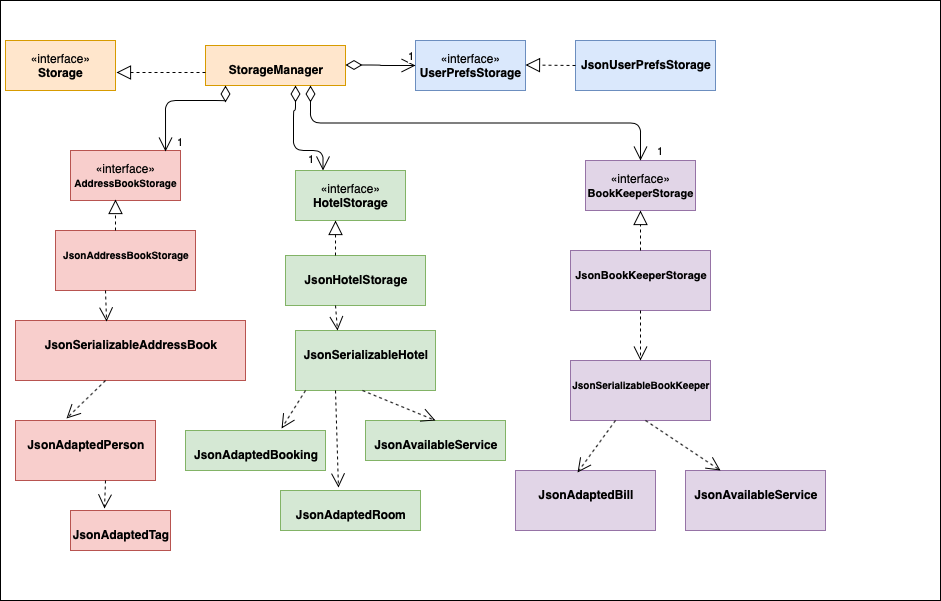

The diagram above was exported from draw.io. Its source (the exported page's mxGraphModel, read from the mxfile embedded in the PNG):
<mxGraphModel dx="946" dy="662" grid="1" gridSize="10" guides="1" tooltips="1" connect="1" arrows="1" fold="1" page="1" pageScale="1" pageWidth="827" pageHeight="1169" math="0" shadow="0">
  <root>
    <mxCell id="0" />
    <mxCell id="1" parent="0" />
    <mxCell id="TBP1hS9A4s38qb_WOKIz-40" value="" style="rounded=0;whiteSpace=wrap;html=1;" parent="1" vertex="1">
      <mxGeometry x="15" y="20" width="940" height="600" as="geometry" />
    </mxCell>
    <mxCell id="TBP1hS9A4s38qb_WOKIz-1" value="«interface»&lt;br&gt;&lt;b&gt;Storage&lt;/b&gt;" style="html=1;fillColor=#ffe6cc;strokeColor=#d79b00;" parent="1" vertex="1">
      <mxGeometry x="20" y="60" width="110" height="50" as="geometry" />
    </mxCell>
    <mxCell id="TBP1hS9A4s38qb_WOKIz-2" value="&lt;p style=&quot;margin: 0px ; margin-top: 4px ; text-align: center&quot;&gt;&lt;br&gt;&lt;b&gt;StorageManager&lt;/b&gt;&lt;/p&gt;" style="verticalAlign=top;align=left;overflow=fill;fontSize=12;fontFamily=Helvetica;html=1;fillColor=#ffe6cc;strokeColor=#d79b00;" parent="1" vertex="1">
      <mxGeometry x="220" y="65" width="140" height="40" as="geometry" />
    </mxCell>
    <mxCell id="TBP1hS9A4s38qb_WOKIz-5" value="«interface»&lt;br&gt;&lt;b&gt;UserPrefsStorage&lt;/b&gt;" style="html=1;fillColor=#dae8fc;strokeColor=#6c8ebf;" parent="1" vertex="1">
      <mxGeometry x="430" y="60" width="110" height="50" as="geometry" />
    </mxCell>
    <mxCell id="TBP1hS9A4s38qb_WOKIz-7" value="&lt;p style=&quot;margin: 0px ; margin-top: 4px ; text-align: center&quot;&gt;&lt;br&gt;&lt;b&gt;JsonUserPrefsStorage&lt;/b&gt;&lt;/p&gt;" style="verticalAlign=top;align=left;overflow=fill;fontSize=12;fontFamily=Helvetica;html=1;fillColor=#dae8fc;strokeColor=#6c8ebf;" parent="1" vertex="1">
      <mxGeometry x="590" y="60" width="140" height="50" as="geometry" />
    </mxCell>
    <mxCell id="TBP1hS9A4s38qb_WOKIz-8" value="«interface»&lt;br&gt;&lt;b&gt;&lt;font style=&quot;font-size: 10px&quot;&gt;AddressBookStorage&lt;/font&gt;&lt;/b&gt;" style="html=1;fillColor=#f8cecc;strokeColor=#b85450;" parent="1" vertex="1">
      <mxGeometry x="85" y="170" width="110" height="50" as="geometry" />
    </mxCell>
    <mxCell id="TBP1hS9A4s38qb_WOKIz-9" value="&lt;p style=&quot;margin: 0px ; margin-top: 4px ; text-align: center&quot;&gt;&lt;br&gt;&lt;b&gt;&lt;font style=&quot;font-size: 10px&quot;&gt;JsonAddressBookStorage&lt;/font&gt;&lt;/b&gt;&lt;/p&gt;" style="verticalAlign=top;align=left;overflow=fill;fontSize=12;fontFamily=Helvetica;html=1;fillColor=#f8cecc;strokeColor=#b85450;" parent="1" vertex="1">
      <mxGeometry x="70" y="250" width="140" height="60" as="geometry" />
    </mxCell>
    <mxCell id="TBP1hS9A4s38qb_WOKIz-10" value="&lt;p style=&quot;margin: 0px ; margin-top: 4px ; text-align: center&quot;&gt;&lt;br&gt;&lt;b&gt;JsonSerializableAddressBook&lt;/b&gt;&lt;/p&gt;" style="verticalAlign=top;align=left;overflow=fill;fontSize=12;fontFamily=Helvetica;html=1;fillColor=#f8cecc;strokeColor=#b85450;" parent="1" vertex="1">
      <mxGeometry x="30" y="340" width="230" height="60" as="geometry" />
    </mxCell>
    <mxCell id="TBP1hS9A4s38qb_WOKIz-11" value="&lt;p style=&quot;margin: 0px ; margin-top: 4px ; text-align: center&quot;&gt;&lt;br&gt;&lt;b&gt;JsonAdaptedPerson&lt;/b&gt;&lt;/p&gt;" style="verticalAlign=top;align=left;overflow=fill;fontSize=12;fontFamily=Helvetica;html=1;fillColor=#f8cecc;strokeColor=#b85450;" parent="1" vertex="1">
      <mxGeometry x="30" y="440" width="140" height="60" as="geometry" />
    </mxCell>
    <mxCell id="TBP1hS9A4s38qb_WOKIz-15" value="" style="endArrow=block;dashed=1;endFill=0;endSize=12;html=1;entryX=1.009;entryY=0.64;entryDx=0;entryDy=0;entryPerimeter=0;" parent="1" target="TBP1hS9A4s38qb_WOKIz-1" edge="1">
      <mxGeometry width="160" relative="1" as="geometry">
        <mxPoint x="220" y="92" as="sourcePoint" />
        <mxPoint x="390" y="90" as="targetPoint" />
      </mxGeometry>
    </mxCell>
    <mxCell id="TBP1hS9A4s38qb_WOKIz-17" value="1" style="endArrow=open;html=1;endSize=12;startArrow=diamondThin;startSize=14;startFill=0;edgeStyle=orthogonalEdgeStyle;align=left;verticalAlign=bottom;entryX=0;entryY=0.5;entryDx=0;entryDy=0;" parent="1" target="TBP1hS9A4s38qb_WOKIz-5" edge="1">
      <mxGeometry x="0.7163" relative="1" as="geometry">
        <mxPoint x="360" y="84.5" as="sourcePoint" />
        <mxPoint x="420" y="85" as="targetPoint" />
        <mxPoint x="1" as="offset" />
      </mxGeometry>
    </mxCell>
    <mxCell id="TBP1hS9A4s38qb_WOKIz-18" value="" style="endArrow=block;dashed=1;endFill=0;endSize=12;html=1;entryX=1.009;entryY=0.64;entryDx=0;entryDy=0;entryPerimeter=0;exitX=0;exitY=0.5;exitDx=0;exitDy=0;" parent="1" source="TBP1hS9A4s38qb_WOKIz-7" edge="1">
      <mxGeometry width="160" relative="1" as="geometry">
        <mxPoint x="629.01" y="84.5" as="sourcePoint" />
        <mxPoint x="540" y="84.5" as="targetPoint" />
      </mxGeometry>
    </mxCell>
    <mxCell id="TBP1hS9A4s38qb_WOKIz-19" value="1" style="endArrow=open;html=1;endSize=12;startArrow=diamondThin;startSize=14;startFill=0;edgeStyle=orthogonalEdgeStyle;align=left;verticalAlign=bottom;entryX=0.864;entryY=0.02;entryDx=0;entryDy=0;entryPerimeter=0;" parent="1" target="TBP1hS9A4s38qb_WOKIz-8" edge="1">
      <mxGeometry x="1" y="10" relative="1" as="geometry">
        <mxPoint x="240" y="105" as="sourcePoint" />
        <mxPoint x="400" y="105" as="targetPoint" />
        <Array as="points">
          <mxPoint x="240" y="120" />
          <mxPoint x="180" y="120" />
        </Array>
        <mxPoint as="offset" />
      </mxGeometry>
    </mxCell>
    <mxCell id="TBP1hS9A4s38qb_WOKIz-20" value="1" style="endArrow=open;html=1;endSize=12;startArrow=diamondThin;startSize=14;startFill=0;edgeStyle=orthogonalEdgeStyle;align=left;verticalAlign=bottom;entryX=0.25;entryY=0;entryDx=0;entryDy=0;" parent="1" target="TBP1hS9A4s38qb_WOKIz-12" edge="1">
      <mxGeometry x="0.9477" y="-17" relative="1" as="geometry">
        <mxPoint x="310" y="105" as="sourcePoint" />
        <mxPoint x="470" y="105" as="targetPoint" />
        <Array as="points">
          <mxPoint x="310" y="130" />
          <mxPoint x="308" y="130" />
          <mxPoint x="308" y="170" />
          <mxPoint x="338" y="170" />
        </Array>
        <mxPoint y="1" as="offset" />
      </mxGeometry>
    </mxCell>
    <mxCell id="TBP1hS9A4s38qb_WOKIz-21" value="" style="endArrow=block;dashed=1;endFill=0;endSize=12;html=1;entryX=0.409;entryY=0.98;entryDx=0;entryDy=0;entryPerimeter=0;" parent="1" target="TBP1hS9A4s38qb_WOKIz-8" edge="1">
      <mxGeometry width="160" relative="1" as="geometry">
        <mxPoint x="130" y="250" as="sourcePoint" />
        <mxPoint x="290" y="250" as="targetPoint" />
      </mxGeometry>
    </mxCell>
    <mxCell id="TBP1hS9A4s38qb_WOKIz-24" value="" style="endArrow=open;endSize=12;dashed=1;html=1;entryX=0.396;entryY=0.017;entryDx=0;entryDy=0;entryPerimeter=0;" parent="1" target="TBP1hS9A4s38qb_WOKIz-10" edge="1">
      <mxGeometry width="160" relative="1" as="geometry">
        <mxPoint x="120" y="310" as="sourcePoint" />
        <mxPoint x="119" y="340" as="targetPoint" />
      </mxGeometry>
    </mxCell>
    <mxCell id="TBP1hS9A4s38qb_WOKIz-29" value="" style="endArrow=open;endSize=12;dashed=1;html=1;entryX=0.364;entryY=-0.033;entryDx=0;entryDy=0;entryPerimeter=0;" parent="1" target="TBP1hS9A4s38qb_WOKIz-11" edge="1">
      <mxGeometry width="160" relative="1" as="geometry">
        <mxPoint x="120" y="400" as="sourcePoint" />
        <mxPoint x="280" y="400" as="targetPoint" />
      </mxGeometry>
    </mxCell>
    <mxCell id="TBP1hS9A4s38qb_WOKIz-32" value="&lt;p style=&quot;margin: 0px ; margin-top: 4px ; text-align: center&quot;&gt;&lt;br&gt;&lt;b&gt;JsonAvailableService&lt;/b&gt;&lt;/p&gt;" style="verticalAlign=top;align=left;overflow=fill;fontSize=12;fontFamily=Helvetica;html=1;fillColor=#d5e8d4;strokeColor=#82b366;" parent="1" vertex="1">
      <mxGeometry x="380" y="440" width="140" height="40" as="geometry" />
    </mxCell>
    <mxCell id="TBP1hS9A4s38qb_WOKIz-36" value="&lt;p style=&quot;margin: 0px ; margin-top: 4px ; text-align: center&quot;&gt;&lt;br&gt;&lt;b&gt;JsonAdaptedTag&lt;/b&gt;&lt;/p&gt;" style="verticalAlign=top;align=left;overflow=fill;fontSize=12;fontFamily=Helvetica;html=1;fillColor=#f8cecc;strokeColor=#b85450;" parent="1" vertex="1">
      <mxGeometry x="85" y="530" width="100" height="40" as="geometry" />
    </mxCell>
    <mxCell id="TBP1hS9A4s38qb_WOKIz-38" value="" style="endArrow=open;endSize=12;dashed=1;html=1;entryX=0.34;entryY=-0.05;entryDx=0;entryDy=0;entryPerimeter=0;" parent="1" target="TBP1hS9A4s38qb_WOKIz-36" edge="1">
      <mxGeometry width="160" relative="1" as="geometry">
        <mxPoint x="120" y="500" as="sourcePoint" />
        <mxPoint x="280" y="500" as="targetPoint" />
      </mxGeometry>
    </mxCell>
    <mxCell id="TBP1hS9A4s38qb_WOKIz-39" value="" style="group" parent="1" vertex="1" connectable="0">
      <mxGeometry x="200" y="190" width="250" height="360" as="geometry" />
    </mxCell>
    <mxCell id="TBP1hS9A4s38qb_WOKIz-12" value="«interface»&lt;br&gt;&lt;b&gt;HotelStorage&lt;/b&gt;" style="html=1;fillColor=#d5e8d4;strokeColor=#82b366;" parent="TBP1hS9A4s38qb_WOKIz-39" vertex="1">
      <mxGeometry x="110" width="110" height="50" as="geometry" />
    </mxCell>
    <mxCell id="TBP1hS9A4s38qb_WOKIz-13" value="&lt;p style=&quot;margin: 0px ; margin-top: 4px ; text-align: center&quot;&gt;&lt;br&gt;&lt;b&gt;JsonHotelStorage&lt;/b&gt;&lt;/p&gt;" style="verticalAlign=top;align=left;overflow=fill;fontSize=12;fontFamily=Helvetica;html=1;fillColor=#d5e8d4;strokeColor=#82b366;" parent="TBP1hS9A4s38qb_WOKIz-39" vertex="1">
      <mxGeometry x="100" y="85" width="140" height="50" as="geometry" />
    </mxCell>
    <mxCell id="TBP1hS9A4s38qb_WOKIz-14" value="&lt;p style=&quot;margin: 0px ; margin-top: 4px ; text-align: center&quot;&gt;&lt;br&gt;&lt;b&gt;JsonSerializableHotel&lt;/b&gt;&lt;/p&gt;" style="verticalAlign=top;align=left;overflow=fill;fontSize=12;fontFamily=Helvetica;html=1;fillColor=#d5e8d4;strokeColor=#82b366;" parent="TBP1hS9A4s38qb_WOKIz-39" vertex="1">
      <mxGeometry x="110" y="160" width="140" height="60" as="geometry" />
    </mxCell>
    <mxCell id="TBP1hS9A4s38qb_WOKIz-23" value="" style="endArrow=block;dashed=1;endFill=0;endSize=12;html=1;entryX=0.364;entryY=1;entryDx=0;entryDy=0;entryPerimeter=0;" parent="TBP1hS9A4s38qb_WOKIz-39" target="TBP1hS9A4s38qb_WOKIz-12" edge="1">
      <mxGeometry width="160" relative="1" as="geometry">
        <mxPoint x="150" y="85" as="sourcePoint" />
        <mxPoint x="310" y="85" as="targetPoint" />
      </mxGeometry>
    </mxCell>
    <mxCell id="TBP1hS9A4s38qb_WOKIz-28" value="" style="endArrow=open;endSize=12;dashed=1;html=1;entryX=0.3;entryY=0;entryDx=0;entryDy=0;entryPerimeter=0;" parent="TBP1hS9A4s38qb_WOKIz-39" target="TBP1hS9A4s38qb_WOKIz-14" edge="1">
      <mxGeometry width="160" relative="1" as="geometry">
        <mxPoint x="150" y="135" as="sourcePoint" />
        <mxPoint x="310" y="135" as="targetPoint" />
      </mxGeometry>
    </mxCell>
    <mxCell id="TBP1hS9A4s38qb_WOKIz-30" value="&lt;p style=&quot;margin: 0px ; margin-top: 4px ; text-align: center&quot;&gt;&lt;br&gt;&lt;b&gt;JsonAdaptedRoom&lt;/b&gt;&lt;/p&gt;" style="verticalAlign=top;align=left;overflow=fill;fontSize=12;fontFamily=Helvetica;html=1;fillColor=#d5e8d4;strokeColor=#82b366;" parent="TBP1hS9A4s38qb_WOKIz-39" vertex="1">
      <mxGeometry x="95" y="320" width="140" height="40" as="geometry" />
    </mxCell>
    <mxCell id="TBP1hS9A4s38qb_WOKIz-31" value="&lt;p style=&quot;margin: 0px ; margin-top: 4px ; text-align: center&quot;&gt;&lt;br&gt;&lt;b&gt;JsonAdaptedBooking&lt;/b&gt;&lt;/p&gt;" style="verticalAlign=top;align=left;overflow=fill;fontSize=12;fontFamily=Helvetica;html=1;fillColor=#d5e8d4;strokeColor=#82b366;" parent="TBP1hS9A4s38qb_WOKIz-39" vertex="1">
      <mxGeometry y="260" width="140" height="40" as="geometry" />
    </mxCell>
    <mxCell id="TBP1hS9A4s38qb_WOKIz-33" value="" style="endArrow=open;endSize=12;dashed=1;html=1;entryX=0.686;entryY=-0.05;entryDx=0;entryDy=0;entryPerimeter=0;" parent="TBP1hS9A4s38qb_WOKIz-39" target="TBP1hS9A4s38qb_WOKIz-31" edge="1">
      <mxGeometry width="160" relative="1" as="geometry">
        <mxPoint x="120" y="220" as="sourcePoint" />
        <mxPoint x="280" y="220" as="targetPoint" />
      </mxGeometry>
    </mxCell>
    <mxCell id="TBP1hS9A4s38qb_WOKIz-34" value="" style="endArrow=open;endSize=12;dashed=1;html=1;entryX=0.414;entryY=-0.075;entryDx=0;entryDy=0;entryPerimeter=0;" parent="TBP1hS9A4s38qb_WOKIz-39" target="TBP1hS9A4s38qb_WOKIz-30" edge="1">
      <mxGeometry width="160" relative="1" as="geometry">
        <mxPoint x="150" y="220" as="sourcePoint" />
        <mxPoint x="310" y="220" as="targetPoint" />
      </mxGeometry>
    </mxCell>
    <mxCell id="TBP1hS9A4s38qb_WOKIz-35" value="" style="endArrow=open;endSize=12;dashed=1;html=1;entryX=0.5;entryY=0;entryDx=0;entryDy=0;" parent="TBP1hS9A4s38qb_WOKIz-39" target="TBP1hS9A4s38qb_WOKIz-32" edge="1">
      <mxGeometry width="160" relative="1" as="geometry">
        <mxPoint x="177" y="220" as="sourcePoint" />
        <mxPoint x="337" y="220" as="targetPoint" />
      </mxGeometry>
    </mxCell>
    <mxCell id="HsQZs4BTJC7XJVYe9Yg7-1" value="«interface»&lt;br&gt;&lt;b&gt;&lt;font style=&quot;font-size: 11px&quot;&gt;BookKeeperStorage&lt;/font&gt;&lt;/b&gt;" style="html=1;fillColor=#e1d5e7;strokeColor=#9673a6;" vertex="1" parent="1">
      <mxGeometry x="600" y="180" width="110" height="50" as="geometry" />
    </mxCell>
    <mxCell id="HsQZs4BTJC7XJVYe9Yg7-2" value="&lt;p style=&quot;margin: 0px ; margin-top: 4px ; text-align: center&quot;&gt;&lt;br&gt;&lt;b&gt;&lt;font style=&quot;font-size: 11px&quot;&gt;JsonBookKeeperStorage&lt;/font&gt;&lt;/b&gt;&lt;/p&gt;" style="verticalAlign=top;align=left;overflow=fill;fontSize=12;fontFamily=Helvetica;html=1;fillColor=#e1d5e7;strokeColor=#9673a6;" vertex="1" parent="1">
      <mxGeometry x="585" y="270" width="140" height="60" as="geometry" />
    </mxCell>
    <mxCell id="HsQZs4BTJC7XJVYe9Yg7-3" value="&lt;p style=&quot;margin: 0px ; margin-top: 4px ; text-align: center&quot;&gt;&lt;br&gt;&lt;b&gt;&lt;font style=&quot;font-size: 10px&quot;&gt;JsonSerializableBookKeeper&lt;/font&gt;&lt;/b&gt;&lt;/p&gt;" style="verticalAlign=top;align=left;overflow=fill;fontSize=12;fontFamily=Helvetica;html=1;fillColor=#e1d5e7;strokeColor=#9673a6;" vertex="1" parent="1">
      <mxGeometry x="585" y="380" width="140" height="60" as="geometry" />
    </mxCell>
    <mxCell id="HsQZs4BTJC7XJVYe9Yg7-4" value="&lt;p style=&quot;margin: 0px ; margin-top: 4px ; text-align: center&quot;&gt;&lt;br&gt;&lt;b&gt;JsonAdaptedBill&lt;/b&gt;&lt;/p&gt;" style="verticalAlign=top;align=left;overflow=fill;fontSize=12;fontFamily=Helvetica;html=1;fillColor=#e1d5e7;strokeColor=#9673a6;" vertex="1" parent="1">
      <mxGeometry x="530" y="490" width="140" height="60" as="geometry" />
    </mxCell>
    <mxCell id="HsQZs4BTJC7XJVYe9Yg7-5" value="&lt;p style=&quot;margin: 0px ; margin-top: 4px ; text-align: center&quot;&gt;&lt;br&gt;&lt;b&gt;JsonAvailableService&lt;/b&gt;&lt;/p&gt;" style="verticalAlign=top;align=left;overflow=fill;fontSize=12;fontFamily=Helvetica;html=1;fillColor=#e1d5e7;strokeColor=#9673a6;" vertex="1" parent="1">
      <mxGeometry x="700" y="490" width="140" height="60" as="geometry" />
    </mxCell>
    <mxCell id="HsQZs4BTJC7XJVYe9Yg7-6" value="1" style="endArrow=open;html=1;endSize=12;startArrow=diamondThin;startSize=14;startFill=0;edgeStyle=orthogonalEdgeStyle;align=left;verticalAlign=bottom;exitX=0.75;exitY=1;exitDx=0;exitDy=0;" edge="1" parent="1" source="TBP1hS9A4s38qb_WOKIz-2" target="HsQZs4BTJC7XJVYe9Yg7-1">
      <mxGeometry x="1" y="15" relative="1" as="geometry">
        <mxPoint x="380" y="150" as="sourcePoint" />
        <mxPoint x="530" y="150" as="targetPoint" />
        <mxPoint as="offset" />
      </mxGeometry>
    </mxCell>
    <mxCell id="HsQZs4BTJC7XJVYe9Yg7-7" value="" style="endArrow=block;dashed=1;endFill=0;endSize=12;html=1;entryX=0.5;entryY=1;entryDx=0;entryDy=0;exitX=0.5;exitY=0;exitDx=0;exitDy=0;" edge="1" parent="1" source="HsQZs4BTJC7XJVYe9Yg7-2" target="HsQZs4BTJC7XJVYe9Yg7-1">
      <mxGeometry width="160" relative="1" as="geometry">
        <mxPoint x="640" y="270" as="sourcePoint" />
        <mxPoint x="800" y="270" as="targetPoint" />
      </mxGeometry>
    </mxCell>
    <mxCell id="HsQZs4BTJC7XJVYe9Yg7-8" value="" style="endArrow=open;endSize=12;dashed=1;html=1;entryX=0.5;entryY=0;entryDx=0;entryDy=0;exitX=0.5;exitY=1;exitDx=0;exitDy=0;" edge="1" parent="1" source="HsQZs4BTJC7XJVYe9Yg7-2" target="HsQZs4BTJC7XJVYe9Yg7-3">
      <mxGeometry width="160" relative="1" as="geometry">
        <mxPoint x="640" y="330" as="sourcePoint" />
        <mxPoint x="800" y="330" as="targetPoint" />
      </mxGeometry>
    </mxCell>
    <mxCell id="HsQZs4BTJC7XJVYe9Yg7-9" value="" style="endArrow=open;endSize=12;dashed=1;html=1;entryX=0.443;entryY=0.033;entryDx=0;entryDy=0;entryPerimeter=0;" edge="1" parent="1" target="HsQZs4BTJC7XJVYe9Yg7-4">
      <mxGeometry width="160" relative="1" as="geometry">
        <mxPoint x="630" y="440" as="sourcePoint" />
        <mxPoint x="790" y="440" as="targetPoint" />
      </mxGeometry>
    </mxCell>
    <mxCell id="HsQZs4BTJC7XJVYe9Yg7-10" value="" style="endArrow=open;endSize=12;dashed=1;html=1;entryX=0.25;entryY=0;entryDx=0;entryDy=0;" edge="1" parent="1" target="HsQZs4BTJC7XJVYe9Yg7-5">
      <mxGeometry width="160" relative="1" as="geometry">
        <mxPoint x="660" y="440" as="sourcePoint" />
        <mxPoint x="820" y="440" as="targetPoint" />
      </mxGeometry>
    </mxCell>
  </root>
</mxGraphModel>